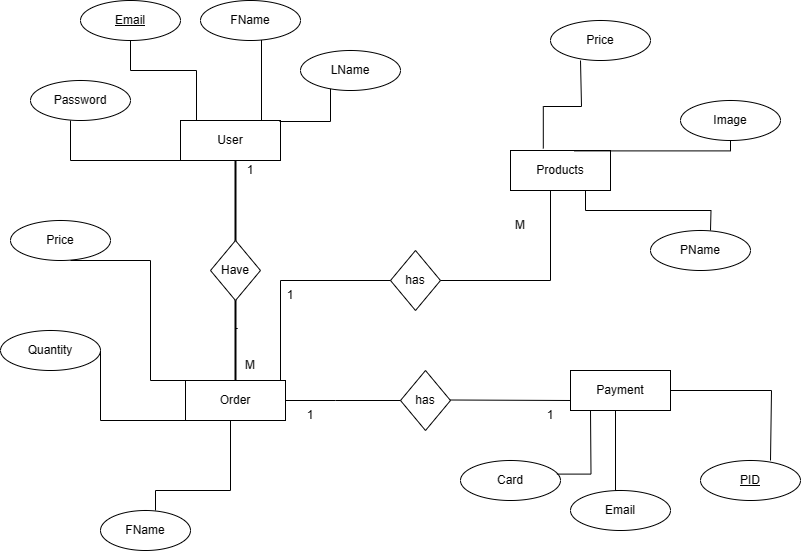

The diagram above was exported from draw.io. Its source (the exported page's mxGraphModel, read from the mxfile embedded in the PNG):
<mxGraphModel dx="1042" dy="569" grid="1" gridSize="10" guides="1" tooltips="1" connect="1" arrows="1" fold="1" page="1" pageScale="1" pageWidth="850" pageHeight="1100" math="0" shadow="0">
  <root>
    <mxCell id="0" />
    <mxCell id="1" parent="0" />
    <mxCell id="Bfo-dW2bueW44gPVRqVk-6" value="Products" style="whiteSpace=wrap;html=1;align=center;" parent="1" vertex="1">
      <mxGeometry x="550" y="260" width="100" height="40" as="geometry" />
    </mxCell>
    <mxCell id="Bfo-dW2bueW44gPVRqVk-7" value="User" style="whiteSpace=wrap;html=1;align=center;" parent="1" vertex="1">
      <mxGeometry x="220" y="230" width="100" height="40" as="geometry" />
    </mxCell>
    <mxCell id="Bfo-dW2bueW44gPVRqVk-8" value="Order" style="whiteSpace=wrap;html=1;align=center;" parent="1" vertex="1">
      <mxGeometry x="225" y="490" width="100" height="40" as="geometry" />
    </mxCell>
    <mxCell id="Bfo-dW2bueW44gPVRqVk-9" value="Payment" style="whiteSpace=wrap;html=1;align=center;" parent="1" vertex="1">
      <mxGeometry x="610" y="480" width="100" height="40" as="geometry" />
    </mxCell>
    <mxCell id="Bfo-dW2bueW44gPVRqVk-12" value="Have" style="shape=rhombus;perimeter=rhombusPerimeter;whiteSpace=wrap;html=1;align=center;" parent="1" vertex="1">
      <mxGeometry x="250" y="350" width="50" height="60" as="geometry" />
    </mxCell>
    <mxCell id="Bfo-dW2bueW44gPVRqVk-16" value="" style="line;strokeWidth=2;direction=south;html=1;" parent="1" vertex="1">
      <mxGeometry x="270" y="270" width="10" height="80" as="geometry" />
    </mxCell>
    <mxCell id="Bfo-dW2bueW44gPVRqVk-17" value="" style="line;strokeWidth=2;direction=south;html=1;" parent="1" vertex="1">
      <mxGeometry x="270" y="410" width="10" height="80" as="geometry" />
    </mxCell>
    <mxCell id="Bfo-dW2bueW44gPVRqVk-18" value="has" style="shape=rhombus;perimeter=rhombusPerimeter;whiteSpace=wrap;html=1;align=center;" parent="1" vertex="1">
      <mxGeometry x="440" y="480" width="50" height="60" as="geometry" />
    </mxCell>
    <mxCell id="Bfo-dW2bueW44gPVRqVk-19" value="" style="endArrow=none;html=1;rounded=0;edgeStyle=orthogonalEdgeStyle;" parent="1" edge="1">
      <mxGeometry relative="1" as="geometry">
        <mxPoint x="325" y="510" as="sourcePoint" />
        <mxPoint x="440" y="510" as="targetPoint" />
        <Array as="points">
          <mxPoint x="375" y="509.5" />
          <mxPoint x="375" y="509.5" />
        </Array>
      </mxGeometry>
    </mxCell>
    <mxCell id="Bfo-dW2bueW44gPVRqVk-20" value="" style="endArrow=none;html=1;rounded=0;edgeStyle=orthogonalEdgeStyle;entryX=0;entryY=0.75;entryDx=0;entryDy=0;" parent="1" target="Bfo-dW2bueW44gPVRqVk-9" edge="1">
      <mxGeometry relative="1" as="geometry">
        <mxPoint x="490" y="509.5" as="sourcePoint" />
        <mxPoint x="600" y="510" as="targetPoint" />
        <Array as="points" />
      </mxGeometry>
    </mxCell>
    <mxCell id="Bfo-dW2bueW44gPVRqVk-21" value="has" style="shape=rhombus;perimeter=rhombusPerimeter;whiteSpace=wrap;html=1;align=center;" parent="1" vertex="1">
      <mxGeometry x="430" y="360" width="50" height="60" as="geometry" />
    </mxCell>
    <mxCell id="Bfo-dW2bueW44gPVRqVk-22" value="" style="shape=partialRectangle;whiteSpace=wrap;html=1;bottom=0;right=0;fillColor=none;" parent="1" vertex="1">
      <mxGeometry x="320" y="390" width="110" height="100" as="geometry" />
    </mxCell>
    <mxCell id="Bfo-dW2bueW44gPVRqVk-23" value="" style="shape=partialRectangle;whiteSpace=wrap;html=1;top=0;left=0;fillColor=none;" parent="1" vertex="1">
      <mxGeometry x="480" y="300" width="110" height="90" as="geometry" />
    </mxCell>
    <mxCell id="Bfo-dW2bueW44gPVRqVk-25" value="1" style="text;html=1;strokeColor=none;fillColor=none;align=center;verticalAlign=middle;whiteSpace=wrap;rounded=0;" parent="1" vertex="1">
      <mxGeometry x="260" y="265" width="60" height="30" as="geometry" />
    </mxCell>
    <mxCell id="Bfo-dW2bueW44gPVRqVk-26" value="M" style="text;html=1;strokeColor=none;fillColor=none;align=center;verticalAlign=middle;whiteSpace=wrap;rounded=0;" parent="1" vertex="1">
      <mxGeometry x="260" y="460" width="60" height="30" as="geometry" />
    </mxCell>
    <mxCell id="Bfo-dW2bueW44gPVRqVk-27" value="1" style="text;html=1;strokeColor=none;fillColor=none;align=center;verticalAlign=middle;whiteSpace=wrap;rounded=0;" parent="1" vertex="1">
      <mxGeometry x="300" y="400" width="60" height="10" as="geometry" />
    </mxCell>
    <mxCell id="Bfo-dW2bueW44gPVRqVk-28" value="M" style="text;html=1;strokeColor=none;fillColor=none;align=center;verticalAlign=middle;whiteSpace=wrap;rounded=0;" parent="1" vertex="1">
      <mxGeometry x="530" y="320" width="60" height="30" as="geometry" />
    </mxCell>
    <mxCell id="Bfo-dW2bueW44gPVRqVk-29" value="1" style="text;html=1;strokeColor=none;fillColor=none;align=center;verticalAlign=middle;whiteSpace=wrap;rounded=0;" parent="1" vertex="1">
      <mxGeometry x="320" y="510" width="60" height="30" as="geometry" />
    </mxCell>
    <mxCell id="Bfo-dW2bueW44gPVRqVk-30" value="1" style="text;html=1;strokeColor=none;fillColor=none;align=center;verticalAlign=middle;whiteSpace=wrap;rounded=0;" parent="1" vertex="1">
      <mxGeometry x="560" y="510" width="60" height="30" as="geometry" />
    </mxCell>
    <mxCell id="Bfo-dW2bueW44gPVRqVk-33" value="Email" style="ellipse;whiteSpace=wrap;html=1;align=center;fontStyle=4;" parent="1" vertex="1">
      <mxGeometry x="120" y="110" width="100" height="40" as="geometry" />
    </mxCell>
    <mxCell id="Bfo-dW2bueW44gPVRqVk-34" value="FName" style="ellipse;whiteSpace=wrap;html=1;align=center;" parent="1" vertex="1">
      <mxGeometry x="240" y="110" width="100" height="40" as="geometry" />
    </mxCell>
    <mxCell id="Bfo-dW2bueW44gPVRqVk-35" value="LName" style="ellipse;whiteSpace=wrap;html=1;align=center;" parent="1" vertex="1">
      <mxGeometry x="340" y="160" width="100" height="40" as="geometry" />
    </mxCell>
    <mxCell id="Bfo-dW2bueW44gPVRqVk-36" value="Password" style="ellipse;whiteSpace=wrap;html=1;align=center;" parent="1" vertex="1">
      <mxGeometry x="70" y="190" width="100" height="40" as="geometry" />
    </mxCell>
    <mxCell id="Bfo-dW2bueW44gPVRqVk-37" value="" style="endArrow=none;html=1;rounded=0;edgeStyle=orthogonalEdgeStyle;" parent="1" target="Bfo-dW2bueW44gPVRqVk-35" edge="1">
      <mxGeometry width="50" height="50" relative="1" as="geometry">
        <mxPoint x="319.5" y="230" as="sourcePoint" />
        <mxPoint x="370" y="200" as="targetPoint" />
        <Array as="points">
          <mxPoint x="320" y="231" />
          <mxPoint x="370" y="231" />
        </Array>
      </mxGeometry>
    </mxCell>
    <mxCell id="Bfo-dW2bueW44gPVRqVk-41" value="" style="endArrow=none;html=1;rounded=0;edgeStyle=orthogonalEdgeStyle;" parent="1" edge="1">
      <mxGeometry relative="1" as="geometry">
        <mxPoint x="110" y="230" as="sourcePoint" />
        <mxPoint x="270" y="230" as="targetPoint" />
        <Array as="points">
          <mxPoint x="110" y="270" />
          <mxPoint x="220" y="270" />
          <mxPoint x="220" y="230" />
        </Array>
      </mxGeometry>
    </mxCell>
    <mxCell id="Bfo-dW2bueW44gPVRqVk-42" value="" style="endArrow=none;html=1;rounded=0;edgeStyle=orthogonalEdgeStyle;" parent="1" target="Bfo-dW2bueW44gPVRqVk-34" edge="1">
      <mxGeometry relative="1" as="geometry">
        <mxPoint x="170" y="150" as="sourcePoint" />
        <mxPoint x="300" y="160" as="targetPoint" />
        <Array as="points">
          <mxPoint x="170" y="180" />
          <mxPoint x="236" y="180" />
          <mxPoint x="236" y="230" />
          <mxPoint x="301" y="230" />
        </Array>
      </mxGeometry>
    </mxCell>
    <mxCell id="Bfo-dW2bueW44gPVRqVk-43" value="Price" style="ellipse;whiteSpace=wrap;html=1;align=center;" parent="1" vertex="1">
      <mxGeometry x="50" y="330" width="100" height="40" as="geometry" />
    </mxCell>
    <mxCell id="Bfo-dW2bueW44gPVRqVk-44" value="FName" style="ellipse;whiteSpace=wrap;html=1;align=center;" parent="1" vertex="1">
      <mxGeometry x="140" y="620" width="90" height="40" as="geometry" />
    </mxCell>
    <mxCell id="Bfo-dW2bueW44gPVRqVk-45" value="Quantity" style="ellipse;whiteSpace=wrap;html=1;align=center;" parent="1" vertex="1">
      <mxGeometry x="40" y="440" width="100" height="40" as="geometry" />
    </mxCell>
    <mxCell id="Bfo-dW2bueW44gPVRqVk-47" value="" style="endArrow=none;html=1;rounded=0;edgeStyle=orthogonalEdgeStyle;" parent="1" target="Bfo-dW2bueW44gPVRqVk-29" edge="1">
      <mxGeometry relative="1" as="geometry">
        <mxPoint x="140" y="460" as="sourcePoint" />
        <mxPoint x="300" y="460" as="targetPoint" />
        <Array as="points">
          <mxPoint x="140" y="530" />
        </Array>
      </mxGeometry>
    </mxCell>
    <mxCell id="Bfo-dW2bueW44gPVRqVk-51" value="" style="endArrow=none;html=1;rounded=0;edgeStyle=orthogonalEdgeStyle;entryX=0.35;entryY=0.28;entryDx=0;entryDy=0;entryPerimeter=0;" parent="1" target="Bfo-dW2bueW44gPVRqVk-17" edge="1">
      <mxGeometry relative="1" as="geometry">
        <mxPoint x="110" y="370" as="sourcePoint" />
        <mxPoint x="270" y="370" as="targetPoint" />
        <Array as="points">
          <mxPoint x="190" y="370" />
          <mxPoint x="190" y="490" />
          <mxPoint x="275" y="490" />
          <mxPoint x="275" y="438" />
        </Array>
      </mxGeometry>
    </mxCell>
    <mxCell id="Bfo-dW2bueW44gPVRqVk-55" value="" style="endArrow=none;html=1;rounded=0;edgeStyle=orthogonalEdgeStyle;" parent="1" edge="1">
      <mxGeometry relative="1" as="geometry">
        <mxPoint x="195" y="620" as="sourcePoint" />
        <mxPoint x="270" y="530" as="targetPoint" />
        <Array as="points">
          <mxPoint x="195" y="600" />
          <mxPoint x="270" y="600" />
        </Array>
      </mxGeometry>
    </mxCell>
    <mxCell id="Bfo-dW2bueW44gPVRqVk-56" value="Card" style="ellipse;whiteSpace=wrap;html=1;align=center;" parent="1" vertex="1">
      <mxGeometry x="500" y="570" width="100" height="40" as="geometry" />
    </mxCell>
    <mxCell id="Bfo-dW2bueW44gPVRqVk-57" value="Email" style="ellipse;whiteSpace=wrap;html=1;align=center;" parent="1" vertex="1">
      <mxGeometry x="610" y="600" width="100" height="40" as="geometry" />
    </mxCell>
    <mxCell id="Bfo-dW2bueW44gPVRqVk-58" value="" style="endArrow=none;html=1;rounded=0;edgeStyle=orthogonalEdgeStyle;entryX=0.4;entryY=0.95;entryDx=0;entryDy=0;entryPerimeter=0;exitX=0.964;exitY=0.34;exitDx=0;exitDy=0;exitPerimeter=0;" parent="1" source="Bfo-dW2bueW44gPVRqVk-56" edge="1">
      <mxGeometry relative="1" as="geometry">
        <mxPoint x="520" y="572" as="sourcePoint" />
        <mxPoint x="630" y="520" as="targetPoint" />
      </mxGeometry>
    </mxCell>
    <mxCell id="Bfo-dW2bueW44gPVRqVk-59" value="" style="endArrow=none;html=1;rounded=0;edgeStyle=orthogonalEdgeStyle;entryX=0.592;entryY=1.09;entryDx=0;entryDy=0;entryPerimeter=0;exitX=0.5;exitY=0;exitDx=0;exitDy=0;" parent="1" source="Bfo-dW2bueW44gPVRqVk-57" edge="1">
      <mxGeometry relative="1" as="geometry">
        <mxPoint x="655.4" y="586.4" as="sourcePoint" />
        <mxPoint x="664.6" y="519.9999999999999" as="targetPoint" />
        <Array as="points">
          <mxPoint x="655" y="600" />
          <mxPoint x="655" y="520" />
        </Array>
      </mxGeometry>
    </mxCell>
    <mxCell id="Bfo-dW2bueW44gPVRqVk-60" style="edgeStyle=orthogonalEdgeStyle;rounded=0;orthogonalLoop=1;jettySize=auto;html=1;exitX=0.5;exitY=1;exitDx=0;exitDy=0;" parent="1" source="Bfo-dW2bueW44gPVRqVk-57" target="Bfo-dW2bueW44gPVRqVk-57" edge="1">
      <mxGeometry relative="1" as="geometry" />
    </mxCell>
    <mxCell id="Bfo-dW2bueW44gPVRqVk-61" value="Image" style="ellipse;whiteSpace=wrap;html=1;align=center;" parent="1" vertex="1">
      <mxGeometry x="720" y="210" width="100" height="40" as="geometry" />
    </mxCell>
    <mxCell id="Bfo-dW2bueW44gPVRqVk-62" value="PID" style="ellipse;whiteSpace=wrap;html=1;align=center;fontStyle=4;" parent="1" vertex="1">
      <mxGeometry x="740" y="570" width="100" height="40" as="geometry" />
    </mxCell>
    <mxCell id="Bfo-dW2bueW44gPVRqVk-63" value="" style="endArrow=none;html=1;rounded=0;edgeStyle=orthogonalEdgeStyle;exitX=1;exitY=0.5;exitDx=0;exitDy=0;" parent="1" source="Bfo-dW2bueW44gPVRqVk-9" edge="1">
      <mxGeometry relative="1" as="geometry">
        <mxPoint x="650" y="570" as="sourcePoint" />
        <mxPoint x="810" y="570" as="targetPoint" />
        <Array as="points">
          <mxPoint x="811" y="500" />
        </Array>
      </mxGeometry>
    </mxCell>
    <mxCell id="Bfo-dW2bueW44gPVRqVk-64" value="PName" style="ellipse;whiteSpace=wrap;html=1;align=center;" parent="1" vertex="1">
      <mxGeometry x="690" y="340" width="100" height="40" as="geometry" />
    </mxCell>
    <mxCell id="Bfo-dW2bueW44gPVRqVk-65" value="Price" style="ellipse;whiteSpace=wrap;html=1;align=center;" parent="1" vertex="1">
      <mxGeometry x="590" y="130" width="100" height="40" as="geometry" />
    </mxCell>
    <mxCell id="Bfo-dW2bueW44gPVRqVk-69" value="" style="endArrow=none;html=1;rounded=0;edgeStyle=orthogonalEdgeStyle;exitX=0.328;exitY=-0.05;exitDx=0;exitDy=0;exitPerimeter=0;" parent="1" source="Bfo-dW2bueW44gPVRqVk-6" edge="1">
      <mxGeometry relative="1" as="geometry">
        <mxPoint x="460" y="170" as="sourcePoint" />
        <mxPoint x="620" y="170" as="targetPoint" />
        <Array as="points">
          <mxPoint x="583" y="216" />
          <mxPoint x="621" y="216" />
        </Array>
      </mxGeometry>
    </mxCell>
    <mxCell id="Bfo-dW2bueW44gPVRqVk-70" value="" style="endArrow=none;html=1;rounded=0;edgeStyle=orthogonalEdgeStyle;exitX=0.64;exitY=0.01;exitDx=0;exitDy=0;exitPerimeter=0;" parent="1" source="Bfo-dW2bueW44gPVRqVk-6" target="Bfo-dW2bueW44gPVRqVk-61" edge="1">
      <mxGeometry relative="1" as="geometry">
        <mxPoint x="570" y="230" as="sourcePoint" />
        <mxPoint x="730" y="230" as="targetPoint" />
        <Array as="points">
          <mxPoint x="770" y="260" />
        </Array>
      </mxGeometry>
    </mxCell>
    <mxCell id="Bfo-dW2bueW44gPVRqVk-71" value="" style="endArrow=none;html=1;rounded=0;edgeStyle=orthogonalEdgeStyle;exitX=0.75;exitY=1;exitDx=0;exitDy=0;" parent="1" source="Bfo-dW2bueW44gPVRqVk-6" edge="1">
      <mxGeometry relative="1" as="geometry">
        <mxPoint x="590" y="340" as="sourcePoint" />
        <mxPoint x="750" y="340" as="targetPoint" />
      </mxGeometry>
    </mxCell>
  </root>
</mxGraphModel>